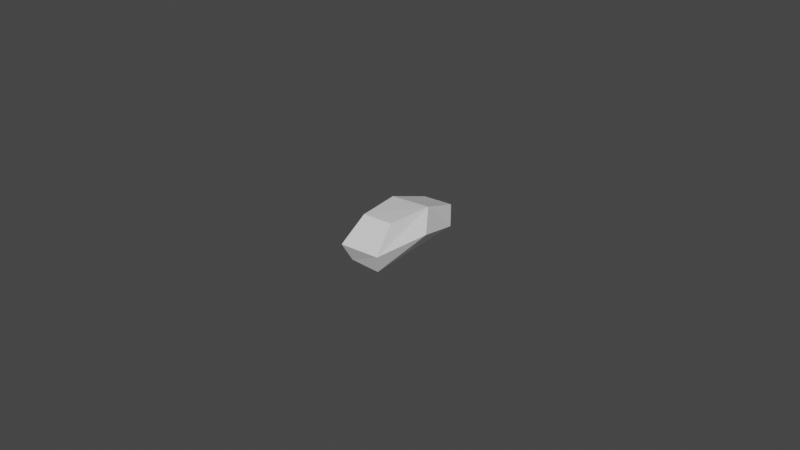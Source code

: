 # Source: bean.blend  (saved by Blender 2.93.21; exported with 4.5.12 LTS)
import bpy
from mathutils import Matrix  # noqa: F401  (used for matrix-valued properties, if any)

bpy.ops.wm.read_factory_settings(use_empty=True)
scene = bpy.context.scene
scene.name = 'Scene'

# ---- collections
col_collection = bpy.data.collections.new('Collection'); scene.collection.children.link(col_collection)

# ---- materials (node trees are filled in below, after node groups)
mat_material = bpy.data.materials.new('Material')
mat_material.alpha_threshold = 0.0
mat_material.use_transparent_shadow = False
mat_material.line_color = (0.0, 0.0, 0.0, 1.0)

# ---- material node trees
mat_material.use_nodes = True; mat_material.node_tree.nodes.clear()
_N = mat_material.node_tree.nodes; _L = mat_material.node_tree.links
n0 = _N.new('ShaderNodeOutputMaterial'); n0.name = 'Material Output'; n0.location = (300, 300)
n1 = _N.new('ShaderNodeBsdfPrincipled'); n1.name = 'Principled BSDF'; n1.location = (10, 300)
n1.distribution = 'GGX'
n1.subsurface_method = 'BURLEY'
n1.inputs[2].default_value = 0.4
n1.inputs[3].default_value = 1.45
n1.inputs[27].default_value = (0.0, 0.0, 0.0, 1.0)
n1.inputs[28].default_value = 1.0
_L.new(n1.outputs[0], n0.inputs[0])
n0.is_active_output = True

# ---- world
world_world = bpy.data.worlds.new('World'); scene.world = world_world
world_world.use_nodes = True; world_world.node_tree.nodes.clear()
_N = world_world.node_tree.nodes; _L = world_world.node_tree.links
n0 = _N.new('ShaderNodeOutputWorld'); n0.name = 'World Output'; n0.location = (300, 300)
n1 = _N.new('ShaderNodeBackground'); n1.name = 'Background'; n1.location = (10, 300)
n1.inputs[0].default_value = (0.05088, 0.05088, 0.05088, 1.0)
_L.new(n1.outputs[0], n0.inputs[0])
n0.is_active_output = True
world_world.color = (0.05088, 0.05088, 0.05088)
world_world.use_sun_shadow = False
world_world.sun_shadow_jitter_overblur = 0.0

# ---- meshes
me_cube = bpy.data.meshes.new('Cube')
me_cube.from_pydata([(1.0, 2.255, 0.3182), (0.9449, 0.0178, -0.6216), (1.0, -1.071, 0.9096), (1.0, -1.862, -1.0), (-1.0, 2.255, 0.3182), (-0.9449, 0.0178, 0.03341), (-1.0, -1.071, 0.9096), (-1.0, -1.862, -1.0), (-0.8922, 0.1114, 0.01028), (1.0, 0.653, 0.9451), (-1.0, 0.653, 0.9081), (0.8766, 0.01217, -0.5837), (1.0, 2.323, -0.6618), (-1.0, -2.447, -0.07583), (1.0, -2.447, -0.07583), (-1.0, 2.323, -0.7971), (1.0, -0.005889, 0.3223), (-1.0, -0.005889, -0.1681)], [], [(9, 10, 6, 2), (14, 2, 6, 13), (17, 10, 4, 15), (8, 11, 3, 7), (16, 9, 2, 14), (15, 4, 0, 12), (12, 0, 9, 16), (5, 1, 11, 8), (13, 6, 10, 17), (0, 4, 10, 9), (7, 13, 17, 8), (1, 12, 16, 11), (5, 15, 12, 1), (11, 16, 14, 3), (8, 17, 15, 5), (3, 14, 13, 7)])
_uv = me_cube.uv_layers.new(name='UVMap')
_uv.uv.foreach_set('vector', [0.625, 0.6252, 0.875, 0.6252, 0.875, 0.75, 0.625, 0.75, 0.4959, 0.75, 0.625, 0.75, 0.625, 1.0, 0.4959, 1.0, 0.4959, 0.1248, 0.625, 0.1248, 0.625, 0.25, 0.4959, 0.25, 0.125, 0.6252, 0.375, 0.6252, 0.375, 0.75, 0.125, 0.75, 0.4959, 0.6252, 0.625, 0.6252, 0.625, 0.75, 0.4959, 0.75, 0.4959, 0.25, 0.625, 0.25, 0.625, 0.5, 0.4959, 0.5, 0.4959, 0.5, 0.625, 0.5, 0.625, 0.6252, 0.4959, 0.6252, 0.125, 0.5, 0.375, 0.5, 0.375, 0.6252, 0.125, 0.6252, 0.4959, 0.0, 0.625, 0.0, 0.625, 0.1248, 0.4959, 0.1248, 0.625, 0.5, 0.875, 0.5, 0.875, 0.6252, 0.625, 0.6252, 0.375, 0.0, 0.4959, 0.0, 0.4959, 0.1248, 0.375, 0.1248, 0.375, 0.5, 0.4959, 0.5, 0.4959, 0.6252, 0.375, 0.6252, 0.375, 0.25, 0.4959, 0.25, 0.4959, 0.5, 0.375, 0.5, 0.375, 0.6252, 0.4959, 0.6252, 0.4959, 0.75, 0.375, 0.75, 0.375, 0.1248, 0.4959, 0.1248, 0.4959, 0.25, 0.375, 0.25, 0.375, 0.75, 0.4959, 0.75, 0.4959, 1.0, 0.375, 1.0])
me_cube.materials.append(mat_material)
me_cube.use_remesh_preserve_volume = False
me_cube.use_remesh_preserve_attributes = False
me_cube.use_mirror_vertex_groups = False
me_cube.update()

# ---- objects
ob_cube = bpy.data.objects.new('Cube', me_cube)

# ---- transforms, parenting, visibility, modifiers, constraints
ob_cube.location = (0.0, 0.0, 0.0)
ob_cube.scale = (0.01, 0.01, 0.01)
ob_cube.lock_rotations_4d = False
ob_cube.empty_display_type = 'ARROWS'
ob_cube.lineart.crease_threshold = 0.0
_m = ob_cube.modifiers.new('Subdivision', 'SUBSURF')
_m.levels = 3
_m = ob_cube.modifiers.new('Decimate', 'DECIMATE')
_m.decimate_type = 'UNSUBDIV'
_m.iterations = 4

# ---- collection membership
col_collection.objects.link(ob_cube)

# ---- scene / render settings (as saved in the file)
scene.frame_start = 1; scene.frame_end = 250; scene.frame_set(1)
scene.render.engine = 'BLENDER_EEVEE_NEXT'
scene.cycles.use_denoising = False
scene.cycles.samples = 128
scene.cycles.sampling_pattern = 'TABULATED_SOBOL'
scene.cycles.use_adaptive_sampling = False
scene.cycles.use_light_tree = False
scene.view_settings.view_transform = 'Filmic'
bpy.context.view_layer.update()

# ---- added for rendering (the .blend has no active camera and no usable light): camera, sun
cam_auto = bpy.data.cameras.new('AutoCamera')
cam_auto.lens = 50.0
cam_auto.sensor_width = 36.0
cam_auto.clip_end = 1000.0
ob_auto_camera = bpy.data.objects.new('AutoCamera', cam_auto)
scene.collection.objects.link(ob_auto_camera)
ob_auto_camera.location = (0.185036, -0.221537, 0.148838)
ob_auto_camera.rotation_euler = (1.09748, -7.21219e-08, 0.694738)
scene.camera = ob_auto_camera
light_auto_sun = bpy.data.lights.new('AutoSun', 'SUN')
light_auto_sun.energy = 3.0
light_auto_sun.angle = 0.0523599
ob_auto_sun = bpy.data.objects.new('AutoSun', light_auto_sun)
scene.collection.objects.link(ob_auto_sun)
ob_auto_sun.rotation_euler = (0.872665, 0.174533, 0.523599)
bpy.context.view_layer.update()
